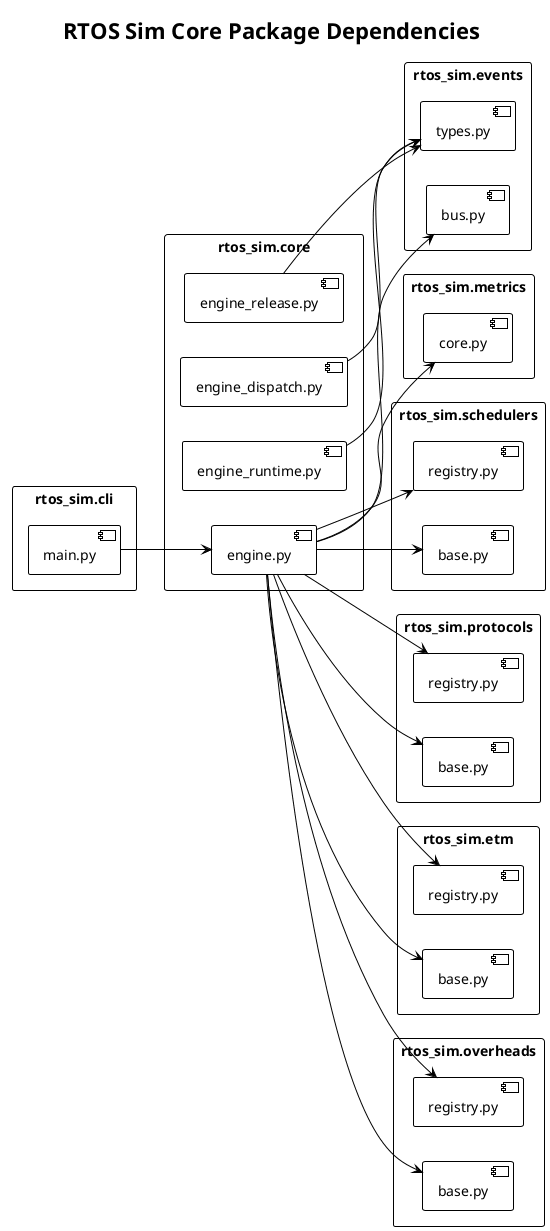

The diagram above was rendered by PlantUML. Its source (embedded in the PNG):
@startuml
!theme plain
left to right direction
skinparam packageStyle rectangle

title RTOS Sim Core Package Dependencies

package "rtos_sim.cli" as cli {
  [main.py] as cli_main
}

package "rtos_sim.core" as core {
  [engine.py] as core_engine
  [engine_runtime.py] as core_runtime
  [engine_dispatch.py] as core_dispatch
  [engine_release.py] as core_release
}

package "rtos_sim.events" as events {
  [bus.py] as events_bus
  [types.py] as events_types
}

package "rtos_sim.metrics" as metrics {
  [core.py] as metrics_core
}

package "rtos_sim.schedulers" as schedulers {
  [base.py] as sch_base
  [registry.py] as sch_registry
}

package "rtos_sim.protocols" as protocols {
  [base.py] as pro_base
  [registry.py] as pro_registry
}

package "rtos_sim.etm" as etm {
  [base.py] as etm_base
  [registry.py] as etm_registry
}

package "rtos_sim.overheads" as overheads {
  [base.py] as oh_base
  [registry.py] as oh_registry
}

cli_main --> core_engine
core_engine --> events_bus
core_engine --> metrics_core
core_engine --> sch_base
core_engine --> sch_registry
core_engine --> pro_base
core_engine --> pro_registry
core_engine --> etm_base
core_engine --> etm_registry
core_engine --> oh_base
core_engine --> oh_registry

core_dispatch --> events_types
core_runtime --> events_types
core_release --> events_types

@enduml